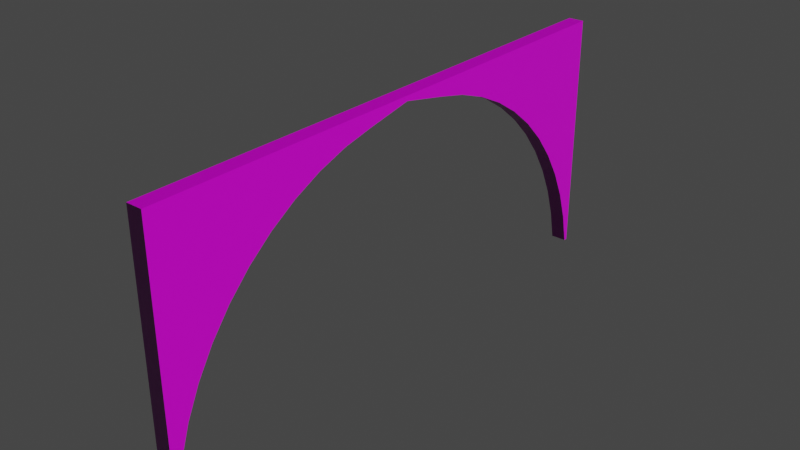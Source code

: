 # Source: Bogenwand.blend  (saved by Blender 3.1.7; exported with 4.5.12 LTS)
import bpy
from mathutils import Matrix  # noqa: F401  (used for matrix-valued properties, if any)

bpy.ops.wm.read_factory_settings(use_empty=True)
scene = bpy.context.scene
scene.name = 'Scene'

# ---- collections
col_collection = bpy.data.collections.new('Collection'); scene.collection.children.link(col_collection)

# ---- images (referenced by path relative to the original .blend; pixels are not part of the script)
import os
ASSET_DIR = os.environ.get("B2B_ASSET_DIR", "")  # directory of the original .blend (textures are referenced by path, not embedded)
HERE = os.path.dirname(os.path.abspath(__file__))  # packed textures are extracted next to this script under _unpacked/

def load_image(name, relpath, width, height, colorspace="sRGB"):
    """Load a texture the original file referenced (path relative to the .blend, or extracted next to this script)."""
    p = next((c for c in (os.path.join(HERE, relpath), os.path.join(ASSET_DIR, relpath)) if relpath and os.path.exists(c)), "")
    if p:
        img = bpy.data.images.load(p, check_existing=True)
        img.name = name
    else:  # same state as the original file: an image datablock whose file is absent (Cycles renders it pink)
        img = bpy.data.images.new(name, width, height)
        img.source = "FILE"
        img.filepath = "//" + (relpath or name)
    img.colorspace_settings.name = colorspace
    return img
img_bricks075a_4k_color_png = load_image('Bricks075A_4K_Color.png', 'Bricks075A_4K_Color.png', 1024, 1024, 'sRGB')
img_bricks075a_4k_normaldx_png = load_image('Bricks075A_4K_NormalDX.png', 'Bricks075A_4K_NormalDX.png', 1024, 1024, 'sRGB')
img_bogenwandbaked = load_image('BogenwandBaked', 'BogenwandBaked.png', 1024, 1024, 'sRGB')
img_bogenwandnormalbaked = load_image('BogenwandNormalBaked', 'BogenwandNormalBaked.png', 1024, 1024, 'sRGB')

# ---- materials (node trees are filled in below, after node groups)
mat_material = bpy.data.materials.new('Material')
mat_material.alpha_threshold = 0.0
mat_material.line_color = (0.0, 0.0, 0.0, 1.0)

# ---- material node trees
mat_material.use_nodes = True; mat_material.node_tree.nodes.clear()
_N = mat_material.node_tree.nodes; _L = mat_material.node_tree.links
n0 = _N.new('ShaderNodeOutputMaterial'); n0.name = 'Material Output'; n0.location = (300, 300)
n1 = _N.new('ShaderNodeNormalMap'); n1.name = 'Normal Map'; n1.location = (-725, -86)
n2 = _N.new('ShaderNodeTexCoord'); n2.name = 'Texture Coordinate'; n2.location = (-2200, -62)
n3 = _N.new('ShaderNodeTexImage'); n3.name = 'Image Texture'; n3.location = (-786, 604)
n3.image = img_bricks075a_4k_color_png
n4 = _N.new('ShaderNodeBsdfPrincipled'); n4.name = 'Principled BSDF'; n4.location = (10, 300)
n4.distribution = 'GGX'
n4.subsurface_method = 'RANDOM_WALK_SKIN'
n4.inputs[2].default_value = 0.4
n4.inputs[3].default_value = 1.45
n4.inputs[27].default_value = (0.0, 0.0, 0.0, 1.0)
n4.inputs[28].default_value = 1.0
n5 = _N.new('ShaderNodeMapping'); n5.name = 'Mapping'; n5.location = (-1901, 73)
n6 = _N.new('ShaderNodeTexImage'); n6.name = 'Image Texture.001'; n6.location = (-1541, 482)
n6.image = img_bricks075a_4k_normaldx_png
n7 = _N.new('ShaderNodeTexImage'); n7.name = 'Image Texture.002'; n7.location = (-1254, 182)
n7.image = img_bogenwandbaked
n8 = _N.new('ShaderNodeTexImage'); n8.name = 'Image Texture.003'; n8.location = (-1318, -98)
n8.image = img_bogenwandnormalbaked
_L.new(n4.outputs[0], n0.inputs[0])
_L.new(n1.outputs[0], n4.inputs[5])
_L.new(n2.outputs[2], n5.inputs[0])
_L.new(n5.outputs[0], n7.inputs[0])
_L.new(n7.outputs[0], n4.inputs[0])
_L.new(n5.outputs[0], n8.inputs[0])
_L.new(n8.outputs[0], n1.inputs[1])
n0.is_active_output = True

# ---- world
world_world = bpy.data.worlds.new('World'); scene.world = world_world
world_world.use_nodes = True; world_world.node_tree.nodes.clear()
_N = world_world.node_tree.nodes; _L = world_world.node_tree.links
n0 = _N.new('ShaderNodeOutputWorld'); n0.name = 'World Output'; n0.location = (300, 300)
n1 = _N.new('ShaderNodeBackground'); n1.name = 'Background'; n1.location = (10, 300)
n1.inputs[0].default_value = (0.05088, 0.05088, 0.05088, 1.0)
_L.new(n1.outputs[0], n0.inputs[0])
n0.is_active_output = True
world_world.color = (0.05088, 0.05088, 0.05088)
world_world.use_sun_shadow = False
world_world.sun_shadow_jitter_overblur = 0.0

# ---- meshes
me_cube = bpy.data.meshes.new('Cube')
me_cube.from_pydata([(1.0, 1.0, 1.0), (1.0, -1.0, 1.0), (-1.0, 1.0, 1.0), (-1.0, -1.0, 1.0), (1.0, -1.0, -0.5225), (-1.0, -1.0, -0.5225), (-1.0, -0.9872, -0.5225), (-1.0, -0.9644, -0.3316), (-1.0, -0.929, -0.1465), (-1.0, -0.8815, 0.03056), (-1.0, -0.8224, 0.1972), (-1.0, -0.7526, 0.3512), (-1.0, -0.673, 0.4906), (-1.0, -0.5845, 0.6135), (-1.0, -0.4884, 0.7185), (-1.0, -0.3859, 0.804), (-1.0, -0.1672, 0.9125), (-1.0, 0.0, 0.9702), (-1.0, -0.2784, 0.8689), (-1.0, 0.2784, 0.8689), (-1.0, 0.5845, 0.6135), (-1.0, 0.4884, 0.7185), (-1.0, 0.3859, 0.804), (-1.0, 0.1672, 0.9125), (-1.0, 0.7526, 0.3512), (-1.0, 0.673, 0.4906), (-1.0, 0.9872, -0.5225), (-1.0, 1.0, -0.5225), (-1.0, 0.9644, -0.3316), (-1.0, 0.929, -0.1465), (-1.0, 0.8815, 0.03056), (-1.0, 0.8224, 0.1972), (1.0, -0.5845, 0.6135), (1.0, -0.4884, 0.7185), (1.0, -0.3859, 0.804), (1.0, -0.1672, 0.9125), (1.0, -0.2784, 0.8689), (1.0, 0.0, 0.9702), (1.0, 0.1672, 0.9125), (1.0, 0.3859, 0.804), (1.0, 0.2784, 0.8689), (1.0, 0.5845, 0.6135), (1.0, 0.7526, 0.3512), (1.0, 0.673, 0.4906), (1.0, 0.9872, -0.5225), (1.0, 1.0, -0.5225), (1.0, 0.9644, -0.3316), (1.0, 0.929, -0.1465), (1.0, 0.8815, 0.03056), (1.0, 0.8224, 0.1972), (1.0, 0.4884, 0.7185), (1.0, -0.9872, -0.5225), (1.0, -0.9644, -0.3316), (1.0, -0.929, -0.1465), (1.0, -0.8815, 0.03056), (1.0, -0.8224, 0.1972), (1.0, -0.7526, 0.3512), (1.0, -0.673, 0.4906)], [], [(0, 2, 3, 1), (4, 1, 3, 5), (7, 6, 5, 3, 2, 27, 26, 28, 29, 30, 31, 24, 25, 20, 21, 22, 19, 23, 17, 16, 18, 15, 14, 13, 12, 11, 10, 9, 8), (46, 44, 45, 0, 1, 4, 51, 52, 53, 54, 55, 56, 57, 32, 33, 34, 36, 35, 37, 38, 40, 39, 50, 41, 43, 42, 49, 48, 47), (27, 2, 0, 45), (45, 44, 26, 27), (28, 26, 44, 46), (29, 28, 46, 47), (30, 29, 47, 48), (31, 30, 48, 49), (24, 31, 49, 42), (25, 24, 42, 43), (20, 25, 43, 41), (21, 20, 41, 50), (21, 50, 39, 22), (22, 39, 40, 19), (19, 40, 38, 23), (23, 38, 37, 17), (5, 6, 51, 4), (51, 6, 7, 52), (52, 7, 8, 53), (53, 8, 9, 54), (54, 9, 10, 55), (55, 10, 11, 56), (56, 11, 12, 57), (57, 12, 13, 32), (32, 13, 14, 33), (33, 14, 15, 34), (34, 15, 18, 36), (36, 18, 16, 35), (35, 16, 17, 37)])
_uv = me_cube.uv_layers.new(name='UVMap')
_uv.uv.foreach_set('vector', [0.9777, 0.0, 0.9839, 0.135, 0.006201, 0.135, 0.0, 0.0, 0.6849, 0.1164, 0.01784, 0.1164, 0.01784, 0.0, 0.6849, 0.0, 0.2858, 0.9822, 0.3022, 0.9936, 0.3022, 1.0, 0.1716, 1.0, 0.1716, 0.0, 0.3022, 0.0, 0.3022, 0.006419, 0.2858, 0.0178, 0.2699, 0.03549, 0.2548, 0.05925, 0.2405, 0.08878, 0.2272, 0.1237, 0.2153, 0.1635, 0.2047, 0.2077, 0.1957, 0.2558, 0.1884, 0.307, 0.1828, 0.3608, 0.1791, 0.4164, 0.1741, 0.5, 0.1791, 0.5836, 0.1828, 0.6392, 0.1884, 0.693, 0.1957, 0.7442, 0.2047, 0.7923, 0.2153, 0.8365, 0.2272, 0.8763, 0.2405, 0.9112, 0.2548, 0.9407, 0.2699, 0.9645, 0.4164, 0.9822, 0.4328, 0.9936, 0.4328, 1.0, 0.3022, 1.0, 0.3022, 0.0, 0.4328, 0.0, 0.4328, 0.006419, 0.4164, 0.0178, 0.4006, 0.03549, 0.3854, 0.05925, 0.3711, 0.08878, 0.3579, 0.1237, 0.3459, 0.1635, 0.3353, 0.2077, 0.3263, 0.2558, 0.319, 0.307, 0.3134, 0.3608, 0.3097, 0.4164, 0.3047, 0.5, 0.3097, 0.5836, 0.3134, 0.6392, 0.319, 0.693, 0.3263, 0.7442, 0.3353, 0.7923, 0.3459, 0.8365, 0.3579, 0.8763, 0.3711, 0.9112, 0.3854, 0.9407, 0.4006, 0.9645, 0.5589, 0.1133, 0.02511, 0.1133, 0.02511, 0.0, 0.5589, 0.0, 1.0, 1.0, 0.9989, 1.0, 0.9989, 0.0, 1.0, 0.0, 0.6849, 0.0, 0.7012, 0.0, 0.7012, 1.0, 0.6849, 1.0, 0.7337, 0.0, 0.7498, 0.0, 0.7498, 1.0, 0.7337, 1.0, 0.7655, 0.0, 0.7812, 0.0, 0.7812, 1.0, 0.7655, 1.0, 0.7812, 0.0, 0.7964, 0.0, 0.7964, 1.0, 0.7812, 1.0, 0.8545, 0.0, 0.8688, 0.0, 0.8688, 1.0, 0.8545, 1.0, 0.8688, 0.0, 0.8821, 0.0, 0.8821, 1.0, 0.8688, 1.0, 0.8955, 0.0, 0.9076, 0.0, 0.9076, 1.0, 0.8955, 1.0, 0.9198, 0.0, 0.9307, 0.0, 0.9307, 1.0, 0.9198, 1.0, 0.9793, 0.0, 0.9793, 1.0, 0.97, 1.0, 0.97, 0.0, 0.9978, 0.0, 0.9978, 1.0, 0.9886, 1.0, 0.9886, 0.0, 0.951, 0.0, 0.951, 1.0, 0.9415, 1.0, 0.9415, 0.0, 0.8258, 0.0, 0.8258, 1.0, 0.8115, 1.0, 0.8115, 0.0, 0.9978, 0.0, 0.9989, 0.0, 0.9989, 1.0, 0.9978, 1.0, 0.7175, 0.0, 0.7175, 1.0, 0.7012, 1.0, 0.7012, 0.0, 0.7337, 0.0, 0.7337, 1.0, 0.7175, 1.0, 0.7175, 0.0, 0.7655, 0.0, 0.7655, 1.0, 0.7498, 1.0, 0.7498, 0.0, 0.8115, 0.0, 0.8115, 1.0, 0.7964, 1.0, 0.7964, 0.0, 0.8545, 0.0, 0.8545, 1.0, 0.8402, 1.0, 0.8402, 0.0, 0.8955, 0.0, 0.8955, 1.0, 0.8821, 1.0, 0.8821, 0.0, 0.9198, 0.0, 0.9198, 1.0, 0.9076, 1.0, 0.9076, 0.0, 0.9415, 0.0, 0.9415, 1.0, 0.9307, 1.0, 0.9307, 0.0, 0.97, 0.0, 0.97, 1.0, 0.9606, 1.0, 0.9606, 0.0, 0.9793, 1.0, 0.9793, 0.0, 0.9886, 0.0, 0.9886, 1.0, 0.951, 1.0, 0.951, 0.0, 0.9606, 0.0, 0.9606, 1.0, 0.8258, 1.0, 0.8258, 0.0, 0.8402, 0.0, 0.8402, 1.0])
me_cube.materials.append(mat_material)
me_cube.use_remesh_preserve_volume = False
me_cube.use_remesh_preserve_attributes = False
me_cube.use_mirror_vertex_groups = False
me_cube.update()

# ---- objects
ob_cube = bpy.data.objects.new('Cube', me_cube)

# ---- transforms, parenting, visibility, modifiers, constraints
ob_cube.location = (0.0, 0.0, 3.142)
ob_cube.scale = (0.2, 7.0, 4.1)
ob_cube.lock_rotations_4d = False
ob_cube.empty_display_type = 'ARROWS'
ob_cube.lineart.crease_threshold = 0.0

# ---- collection membership
col_collection.objects.link(ob_cube)

# ---- scene / render settings (as saved in the file)
scene.frame_start = 1; scene.frame_end = 250; scene.frame_set(1)
scene.render.engine = 'CYCLES'
scene.cycles.sampling_pattern = 'TABULATED_SOBOL'
scene.cycles.use_light_tree = False
scene.cycles.bake_type = 'NORMAL'
scene.view_settings.view_transform = 'Filmic'
bpy.context.view_layer.update()

# ---- added for rendering (the .blend has no active camera and no usable light): camera, sun
cam_auto = bpy.data.cameras.new('AutoCamera')
cam_auto.lens = 50.0
cam_auto.sensor_width = 36.0
cam_auto.clip_end = 1000.0
ob_auto_camera = bpy.data.objects.new('AutoCamera', cam_auto)
scene.collection.objects.link(ob_auto_camera)
ob_auto_camera.location = (14.1871, -17.0246, 15.4707)
ob_auto_camera.rotation_euler = (1.09748, -7.21219e-08, 0.694738)
scene.camera = ob_auto_camera
light_auto_sun = bpy.data.lights.new('AutoSun', 'SUN')
light_auto_sun.energy = 3.0
light_auto_sun.angle = 0.0523599
ob_auto_sun = bpy.data.objects.new('AutoSun', light_auto_sun)
scene.collection.objects.link(ob_auto_sun)
ob_auto_sun.rotation_euler = (0.872665, 0.174533, 0.523599)
bpy.context.view_layer.update()
